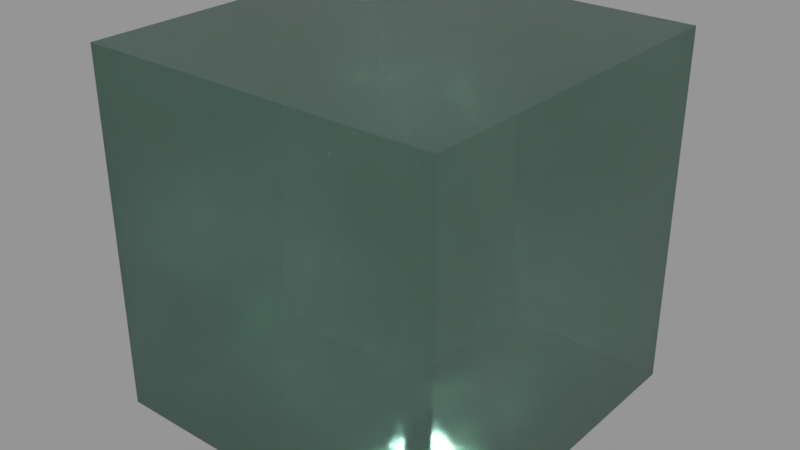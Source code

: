 # Source: FF_Water_ocean_2_.blend  (saved by Blender 2.79.0; exported with 4.5.12 LTS)
import bpy
from mathutils import Matrix  # noqa: F401  (used for matrix-valued properties, if any)

bpy.ops.wm.read_factory_settings(use_empty=True)
scene = bpy.context.scene
scene.name = 'Scene'

# ---- collections
col_collection_1 = bpy.data.collections.new('Collection 1'); scene.collection.children.link(col_collection_1)

# ---- materials (node trees are filled in below, after node groups)
mat_ff_water__ocean_2 = bpy.data.materials.new('FF Water (ocean 2)')
mat_ff_water__ocean_2.alpha_threshold = 0.0
mat_ff_water__ocean_2.preview_render_type = 'SHADERBALL'
mat_ff_water__ocean_2.roughness = 0.5

# ---- material node trees
mat_ff_water__ocean_2.use_nodes = True; mat_ff_water__ocean_2.node_tree.nodes.clear()
_N = mat_ff_water__ocean_2.node_tree.nodes; _L = mat_ff_water__ocean_2.node_tree.links
n0 = _N.new('ShaderNodeOutputMaterial'); n0.name = 'Material Output'; n0.location = (681, 279)
n1 = _N.new('ShaderNodeBsdfPrincipled'); n1.name = 'Principled BSDF'; n1.location = (267, 325)
n1.width = 150
n1.subsurface_method = 'BURLEY'
n1.inputs[0].default_value = (0.1334, 0.2532, 0.2013, 1.0)
n1.inputs[2].default_value = 0.03
n1.inputs[3].default_value = 1.34
n1.inputs[8].default_value = 1.0
n1.inputs[9].default_value = (1.0, 1.0, 1.0)
n1.inputs[10].default_value = 0.8
n1.inputs[18].default_value = 0.867
n1.inputs[20].default_value = 0.0
_L.new(n1.outputs[0], n0.inputs[0])
n0.is_active_output = True

# ---- meshes
me_cube = bpy.data.meshes.new('Cube')
me_cube.from_pydata([(-1.0, -1.0, -1.0), (-1.0, -1.0, 1.0), (-1.0, 1.0, -1.0), (-1.0, 1.0, 1.0), (1.0, -1.0, -1.0), (1.0, -1.0, 1.0), (1.0, 1.0, -1.0), (1.0, 1.0, 1.0)], [], [(0, 1, 3, 2), (2, 3, 7, 6), (6, 7, 5, 4), (4, 5, 1, 0), (2, 6, 4, 0), (7, 3, 1, 5)])
me_cube.materials.append(mat_ff_water__ocean_2)
me_cube.use_remesh_preserve_volume = False
me_cube.use_remesh_preserve_attributes = False
me_cube.use_mirror_vertex_groups = False
me_cube.update()

# ---- objects
ob_cube = bpy.data.objects.new('Cube', me_cube)

# ---- transforms, parenting, visibility, modifiers, constraints
ob_cube.location = (0.0, 0.0, 0.0)
ob_cube.lineart.crease_threshold = 0.0

# ---- collection membership
col_collection_1.objects.link(ob_cube)

# ---- scene / render settings (as saved in the file)
scene.frame_start = 1; scene.frame_end = 250; scene.frame_set(1)
scene.render.engine = 'CYCLES'
scene.render.resolution_percentage = 50
scene.render.dither_intensity = 0.0
scene.cycles.use_denoising = False
scene.cycles.samples = 128
scene.cycles.sampling_pattern = 'TABULATED_SOBOL'
scene.cycles.use_adaptive_sampling = False
scene.cycles.use_light_tree = False
scene.cycles.blur_glossy = 0.0
scene.cycles.sample_clamp_indirect = 0.0
scene.view_settings.view_transform = 'Standard'
bpy.context.view_layer.update()

# ---- added for rendering (the .blend has no active camera and no usable light): camera, sun + grey world if the file has none
cam_auto = bpy.data.cameras.new('AutoCamera')
cam_auto.lens = 50.0
cam_auto.sensor_width = 36.0
cam_auto.clip_end = 1000.0
ob_auto_camera = bpy.data.objects.new('AutoCamera', cam_auto)
scene.collection.objects.link(ob_auto_camera)
ob_auto_camera.location = (3.20507, -3.84609, 2.56406)
ob_auto_camera.rotation_euler = (1.09748, -7.21219e-08, 0.694738)
scene.camera = ob_auto_camera
light_auto_sun = bpy.data.lights.new('AutoSun', 'SUN')
light_auto_sun.energy = 3.0
light_auto_sun.angle = 0.0523599
ob_auto_sun = bpy.data.objects.new('AutoSun', light_auto_sun)
scene.collection.objects.link(ob_auto_sun)
ob_auto_sun.rotation_euler = (0.872665, 0.174533, 0.523599)
if scene.world is None:
    world_auto = bpy.data.worlds.new('AutoWorld')
    world_auto.color = (0.3, 0.3, 0.3)
    scene.world = world_auto
bpy.context.view_layer.update()
